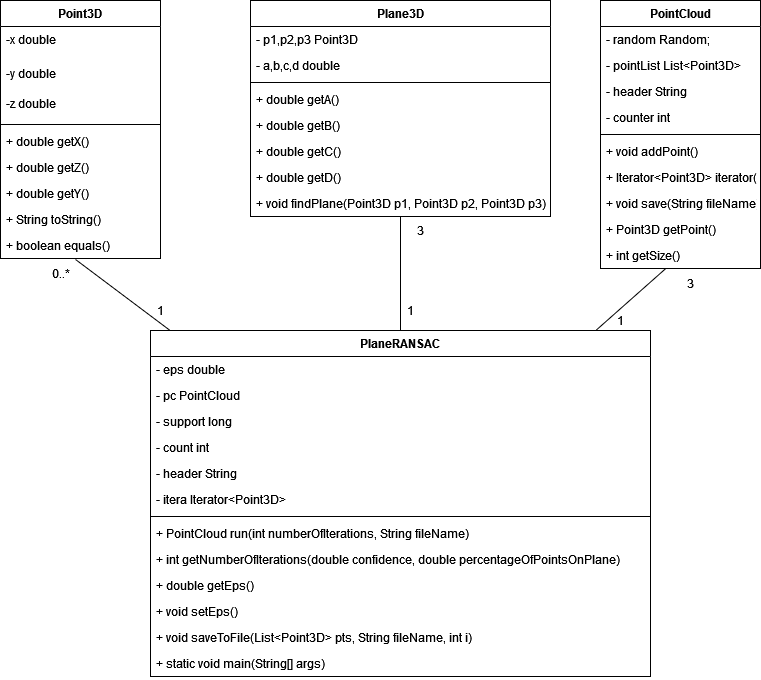

The diagram above was exported from draw.io. Its source (the exported page's mxGraphModel, read from the mxfile embedded in the PNG):
<mxGraphModel dx="1674" dy="793" grid="1" gridSize="10" guides="1" tooltips="1" connect="1" arrows="1" fold="1" page="1" pageScale="1" pageWidth="850" pageHeight="1100" math="0" shadow="0">
  <root>
    <mxCell id="0" />
    <mxCell id="1" parent="0" />
    <mxCell id="972TDCWHnAW2LE41kxeR-38" value="Point3D" style="swimlane;fontStyle=1;align=center;verticalAlign=top;childLayout=stackLayout;horizontal=1;startSize=26;horizontalStack=0;resizeParent=1;resizeParentMax=0;resizeLast=0;collapsible=1;marginBottom=0;" parent="1" vertex="1">
      <mxGeometry x="80" y="30" width="160" height="258" as="geometry" />
    </mxCell>
    <mxCell id="972TDCWHnAW2LE41kxeR-46" value="-x double" style="text;strokeColor=none;fillColor=none;align=left;verticalAlign=top;spacingLeft=4;spacingRight=4;overflow=hidden;rotatable=0;points=[[0,0.5],[1,0.5]];portConstraint=eastwest;" parent="972TDCWHnAW2LE41kxeR-38" vertex="1">
      <mxGeometry y="26" width="160" height="34" as="geometry" />
    </mxCell>
    <mxCell id="972TDCWHnAW2LE41kxeR-39" value="-y double" style="text;strokeColor=none;fillColor=none;align=left;verticalAlign=top;spacingLeft=4;spacingRight=4;overflow=hidden;rotatable=0;points=[[0,0.5],[1,0.5]];portConstraint=eastwest;" parent="972TDCWHnAW2LE41kxeR-38" vertex="1">
      <mxGeometry y="60" width="160" height="30" as="geometry" />
    </mxCell>
    <mxCell id="972TDCWHnAW2LE41kxeR-47" value="-z double" style="text;strokeColor=none;fillColor=none;align=left;verticalAlign=top;spacingLeft=4;spacingRight=4;overflow=hidden;rotatable=0;points=[[0,0.5],[1,0.5]];portConstraint=eastwest;" parent="972TDCWHnAW2LE41kxeR-38" vertex="1">
      <mxGeometry y="90" width="160" height="30" as="geometry" />
    </mxCell>
    <mxCell id="972TDCWHnAW2LE41kxeR-40" value="" style="line;strokeWidth=1;fillColor=none;align=left;verticalAlign=middle;spacingTop=-1;spacingLeft=3;spacingRight=3;rotatable=0;labelPosition=right;points=[];portConstraint=eastwest;strokeColor=inherit;" parent="972TDCWHnAW2LE41kxeR-38" vertex="1">
      <mxGeometry y="120" width="160" height="8" as="geometry" />
    </mxCell>
    <mxCell id="972TDCWHnAW2LE41kxeR-42" value="+ double getX()" style="text;strokeColor=none;fillColor=none;align=left;verticalAlign=top;spacingLeft=4;spacingRight=4;overflow=hidden;rotatable=0;points=[[0,0.5],[1,0.5]];portConstraint=eastwest;" parent="972TDCWHnAW2LE41kxeR-38" vertex="1">
      <mxGeometry y="128" width="160" height="26" as="geometry" />
    </mxCell>
    <mxCell id="972TDCWHnAW2LE41kxeR-44" value="+ double getZ()" style="text;strokeColor=none;fillColor=none;align=left;verticalAlign=top;spacingLeft=4;spacingRight=4;overflow=hidden;rotatable=0;points=[[0,0.5],[1,0.5]];portConstraint=eastwest;" parent="972TDCWHnAW2LE41kxeR-38" vertex="1">
      <mxGeometry y="154" width="160" height="26" as="geometry" />
    </mxCell>
    <mxCell id="972TDCWHnAW2LE41kxeR-43" value="+ double getY()" style="text;strokeColor=none;fillColor=none;align=left;verticalAlign=top;spacingLeft=4;spacingRight=4;overflow=hidden;rotatable=0;points=[[0,0.5],[1,0.5]];portConstraint=eastwest;" parent="972TDCWHnAW2LE41kxeR-38" vertex="1">
      <mxGeometry y="180" width="160" height="26" as="geometry" />
    </mxCell>
    <mxCell id="Z--uHZqsJcHitV-WFb0V-2" value="+ String toString()" style="text;strokeColor=none;fillColor=none;align=left;verticalAlign=top;spacingLeft=4;spacingRight=4;overflow=hidden;rotatable=0;points=[[0,0.5],[1,0.5]];portConstraint=eastwest;" parent="972TDCWHnAW2LE41kxeR-38" vertex="1">
      <mxGeometry y="206" width="160" height="26" as="geometry" />
    </mxCell>
    <mxCell id="Z--uHZqsJcHitV-WFb0V-3" value="+ boolean equals()" style="text;strokeColor=none;fillColor=none;align=left;verticalAlign=top;spacingLeft=4;spacingRight=4;overflow=hidden;rotatable=0;points=[[0,0.5],[1,0.5]];portConstraint=eastwest;" parent="972TDCWHnAW2LE41kxeR-38" vertex="1">
      <mxGeometry y="232" width="160" height="26" as="geometry" />
    </mxCell>
    <mxCell id="972TDCWHnAW2LE41kxeR-48" value="Plane3D" style="swimlane;fontStyle=1;align=center;verticalAlign=top;childLayout=stackLayout;horizontal=1;startSize=26;horizontalStack=0;resizeParent=1;resizeParentMax=0;resizeLast=0;collapsible=1;marginBottom=0;" parent="1" vertex="1">
      <mxGeometry x="330" y="30" width="300" height="216" as="geometry" />
    </mxCell>
    <mxCell id="972TDCWHnAW2LE41kxeR-49" value="- p1,p2,p3 Point3D" style="text;strokeColor=none;fillColor=none;align=left;verticalAlign=top;spacingLeft=4;spacingRight=4;overflow=hidden;rotatable=0;points=[[0,0.5],[1,0.5]];portConstraint=eastwest;" parent="972TDCWHnAW2LE41kxeR-48" vertex="1">
      <mxGeometry y="26" width="300" height="26" as="geometry" />
    </mxCell>
    <mxCell id="972TDCWHnAW2LE41kxeR-53" value="- a,b,c,d double" style="text;strokeColor=none;fillColor=none;align=left;verticalAlign=top;spacingLeft=4;spacingRight=4;overflow=hidden;rotatable=0;points=[[0,0.5],[1,0.5]];portConstraint=eastwest;" parent="972TDCWHnAW2LE41kxeR-48" vertex="1">
      <mxGeometry y="52" width="300" height="26" as="geometry" />
    </mxCell>
    <mxCell id="972TDCWHnAW2LE41kxeR-50" value="" style="line;strokeWidth=1;fillColor=none;align=left;verticalAlign=middle;spacingTop=-1;spacingLeft=3;spacingRight=3;rotatable=0;labelPosition=right;points=[];portConstraint=eastwest;strokeColor=inherit;" parent="972TDCWHnAW2LE41kxeR-48" vertex="1">
      <mxGeometry y="78" width="300" height="8" as="geometry" />
    </mxCell>
    <mxCell id="972TDCWHnAW2LE41kxeR-52" value="+ double getA()" style="text;strokeColor=none;fillColor=none;align=left;verticalAlign=top;spacingLeft=4;spacingRight=4;overflow=hidden;rotatable=0;points=[[0,0.5],[1,0.5]];portConstraint=eastwest;" parent="972TDCWHnAW2LE41kxeR-48" vertex="1">
      <mxGeometry y="86" width="300" height="26" as="geometry" />
    </mxCell>
    <mxCell id="972TDCWHnAW2LE41kxeR-54" value="+ double getB()" style="text;strokeColor=none;fillColor=none;align=left;verticalAlign=top;spacingLeft=4;spacingRight=4;overflow=hidden;rotatable=0;points=[[0,0.5],[1,0.5]];portConstraint=eastwest;" parent="972TDCWHnAW2LE41kxeR-48" vertex="1">
      <mxGeometry y="112" width="300" height="26" as="geometry" />
    </mxCell>
    <mxCell id="972TDCWHnAW2LE41kxeR-55" value="+ double getC()" style="text;strokeColor=none;fillColor=none;align=left;verticalAlign=top;spacingLeft=4;spacingRight=4;overflow=hidden;rotatable=0;points=[[0,0.5],[1,0.5]];portConstraint=eastwest;" parent="972TDCWHnAW2LE41kxeR-48" vertex="1">
      <mxGeometry y="138" width="300" height="26" as="geometry" />
    </mxCell>
    <mxCell id="972TDCWHnAW2LE41kxeR-56" value="+ double getD()" style="text;strokeColor=none;fillColor=none;align=left;verticalAlign=top;spacingLeft=4;spacingRight=4;overflow=hidden;rotatable=0;points=[[0,0.5],[1,0.5]];portConstraint=eastwest;" parent="972TDCWHnAW2LE41kxeR-48" vertex="1">
      <mxGeometry y="164" width="300" height="26" as="geometry" />
    </mxCell>
    <mxCell id="972TDCWHnAW2LE41kxeR-57" value="+ void findPlane(Point3D p1, Point3D p2, Point3D p3)" style="text;strokeColor=none;fillColor=none;align=left;verticalAlign=top;spacingLeft=4;spacingRight=4;overflow=hidden;rotatable=0;points=[[0,0.5],[1,0.5]];portConstraint=eastwest;" parent="972TDCWHnAW2LE41kxeR-48" vertex="1">
      <mxGeometry y="190" width="300" height="26" as="geometry" />
    </mxCell>
    <mxCell id="972TDCWHnAW2LE41kxeR-59" value="PointCloud" style="swimlane;fontStyle=1;align=center;verticalAlign=top;childLayout=stackLayout;horizontal=1;startSize=26;horizontalStack=0;resizeParent=1;resizeParentMax=0;resizeLast=0;collapsible=1;marginBottom=0;" parent="1" vertex="1">
      <mxGeometry x="680" y="30" width="160" height="268" as="geometry" />
    </mxCell>
    <mxCell id="972TDCWHnAW2LE41kxeR-60" value="- random Random;" style="text;strokeColor=none;fillColor=none;align=left;verticalAlign=top;spacingLeft=4;spacingRight=4;overflow=hidden;rotatable=0;points=[[0,0.5],[1,0.5]];portConstraint=eastwest;" parent="972TDCWHnAW2LE41kxeR-59" vertex="1">
      <mxGeometry y="26" width="160" height="26" as="geometry" />
    </mxCell>
    <mxCell id="972TDCWHnAW2LE41kxeR-67" value="- pointList List&lt;Point3D&gt;" style="text;strokeColor=none;fillColor=none;align=left;verticalAlign=top;spacingLeft=4;spacingRight=4;overflow=hidden;rotatable=0;points=[[0,0.5],[1,0.5]];portConstraint=eastwest;" parent="972TDCWHnAW2LE41kxeR-59" vertex="1">
      <mxGeometry y="52" width="160" height="26" as="geometry" />
    </mxCell>
    <mxCell id="972TDCWHnAW2LE41kxeR-68" value="- header String" style="text;strokeColor=none;fillColor=none;align=left;verticalAlign=top;spacingLeft=4;spacingRight=4;overflow=hidden;rotatable=0;points=[[0,0.5],[1,0.5]];portConstraint=eastwest;" parent="972TDCWHnAW2LE41kxeR-59" vertex="1">
      <mxGeometry y="78" width="160" height="26" as="geometry" />
    </mxCell>
    <mxCell id="972TDCWHnAW2LE41kxeR-69" value="- counter int" style="text;strokeColor=none;fillColor=none;align=left;verticalAlign=top;spacingLeft=4;spacingRight=4;overflow=hidden;rotatable=0;points=[[0,0.5],[1,0.5]];portConstraint=eastwest;" parent="972TDCWHnAW2LE41kxeR-59" vertex="1">
      <mxGeometry y="104" width="160" height="26" as="geometry" />
    </mxCell>
    <mxCell id="972TDCWHnAW2LE41kxeR-61" value="" style="line;strokeWidth=1;fillColor=none;align=left;verticalAlign=middle;spacingTop=-1;spacingLeft=3;spacingRight=3;rotatable=0;labelPosition=right;points=[];portConstraint=eastwest;strokeColor=inherit;" parent="972TDCWHnAW2LE41kxeR-59" vertex="1">
      <mxGeometry y="130" width="160" height="8" as="geometry" />
    </mxCell>
    <mxCell id="972TDCWHnAW2LE41kxeR-63" value="+ void addPoint()" style="text;strokeColor=none;fillColor=none;align=left;verticalAlign=top;spacingLeft=4;spacingRight=4;overflow=hidden;rotatable=0;points=[[0,0.5],[1,0.5]];portConstraint=eastwest;" parent="972TDCWHnAW2LE41kxeR-59" vertex="1">
      <mxGeometry y="138" width="160" height="26" as="geometry" />
    </mxCell>
    <mxCell id="972TDCWHnAW2LE41kxeR-66" value="+ Iterator&lt;Point3D&gt; iterator()" style="text;strokeColor=none;fillColor=none;align=left;verticalAlign=top;spacingLeft=4;spacingRight=4;overflow=hidden;rotatable=0;points=[[0,0.5],[1,0.5]];portConstraint=eastwest;" parent="972TDCWHnAW2LE41kxeR-59" vertex="1">
      <mxGeometry y="164" width="160" height="26" as="geometry" />
    </mxCell>
    <mxCell id="972TDCWHnAW2LE41kxeR-65" value="+ void save(String fileName)" style="text;strokeColor=none;fillColor=none;align=left;verticalAlign=top;spacingLeft=4;spacingRight=4;overflow=hidden;rotatable=0;points=[[0,0.5],[1,0.5]];portConstraint=eastwest;" parent="972TDCWHnAW2LE41kxeR-59" vertex="1">
      <mxGeometry y="190" width="160" height="26" as="geometry" />
    </mxCell>
    <mxCell id="972TDCWHnAW2LE41kxeR-64" value="+ Point3D getPoint()" style="text;strokeColor=none;fillColor=none;align=left;verticalAlign=top;spacingLeft=4;spacingRight=4;overflow=hidden;rotatable=0;points=[[0,0.5],[1,0.5]];portConstraint=eastwest;" parent="972TDCWHnAW2LE41kxeR-59" vertex="1">
      <mxGeometry y="216" width="160" height="26" as="geometry" />
    </mxCell>
    <mxCell id="Z--uHZqsJcHitV-WFb0V-1" value="+ int getSize()" style="text;strokeColor=none;fillColor=none;align=left;verticalAlign=top;spacingLeft=4;spacingRight=4;overflow=hidden;rotatable=0;points=[[0,0.5],[1,0.5]];portConstraint=eastwest;" parent="972TDCWHnAW2LE41kxeR-59" vertex="1">
      <mxGeometry y="242" width="160" height="26" as="geometry" />
    </mxCell>
    <mxCell id="972TDCWHnAW2LE41kxeR-75" value="PlaneRANSAC" style="swimlane;fontStyle=1;align=center;verticalAlign=top;childLayout=stackLayout;horizontal=1;startSize=26;horizontalStack=0;resizeParent=1;resizeParentMax=0;resizeLast=0;collapsible=1;marginBottom=0;" parent="1" vertex="1">
      <mxGeometry x="230" y="360" width="500" height="346" as="geometry" />
    </mxCell>
    <mxCell id="972TDCWHnAW2LE41kxeR-76" value="- eps double" style="text;strokeColor=none;fillColor=none;align=left;verticalAlign=top;spacingLeft=4;spacingRight=4;overflow=hidden;rotatable=0;points=[[0,0.5],[1,0.5]];portConstraint=eastwest;" parent="972TDCWHnAW2LE41kxeR-75" vertex="1">
      <mxGeometry y="26" width="500" height="26" as="geometry" />
    </mxCell>
    <mxCell id="972TDCWHnAW2LE41kxeR-83" value="- pc PointCloud" style="text;strokeColor=none;fillColor=none;align=left;verticalAlign=top;spacingLeft=4;spacingRight=4;overflow=hidden;rotatable=0;points=[[0,0.5],[1,0.5]];portConstraint=eastwest;" parent="972TDCWHnAW2LE41kxeR-75" vertex="1">
      <mxGeometry y="52" width="500" height="26" as="geometry" />
    </mxCell>
    <mxCell id="972TDCWHnAW2LE41kxeR-84" value="- support long" style="text;strokeColor=none;fillColor=none;align=left;verticalAlign=top;spacingLeft=4;spacingRight=4;overflow=hidden;rotatable=0;points=[[0,0.5],[1,0.5]];portConstraint=eastwest;" parent="972TDCWHnAW2LE41kxeR-75" vertex="1">
      <mxGeometry y="78" width="500" height="26" as="geometry" />
    </mxCell>
    <mxCell id="972TDCWHnAW2LE41kxeR-85" value="- count int" style="text;strokeColor=none;fillColor=none;align=left;verticalAlign=top;spacingLeft=4;spacingRight=4;overflow=hidden;rotatable=0;points=[[0,0.5],[1,0.5]];portConstraint=eastwest;" parent="972TDCWHnAW2LE41kxeR-75" vertex="1">
      <mxGeometry y="104" width="500" height="26" as="geometry" />
    </mxCell>
    <mxCell id="972TDCWHnAW2LE41kxeR-86" value="- header String" style="text;strokeColor=none;fillColor=none;align=left;verticalAlign=top;spacingLeft=4;spacingRight=4;overflow=hidden;rotatable=0;points=[[0,0.5],[1,0.5]];portConstraint=eastwest;" parent="972TDCWHnAW2LE41kxeR-75" vertex="1">
      <mxGeometry y="130" width="500" height="26" as="geometry" />
    </mxCell>
    <mxCell id="972TDCWHnAW2LE41kxeR-87" value="- itera Iterator&lt;Point3D&gt;" style="text;strokeColor=none;fillColor=none;align=left;verticalAlign=top;spacingLeft=4;spacingRight=4;overflow=hidden;rotatable=0;points=[[0,0.5],[1,0.5]];portConstraint=eastwest;" parent="972TDCWHnAW2LE41kxeR-75" vertex="1">
      <mxGeometry y="156" width="500" height="26" as="geometry" />
    </mxCell>
    <mxCell id="972TDCWHnAW2LE41kxeR-77" value="" style="line;strokeWidth=1;fillColor=none;align=left;verticalAlign=middle;spacingTop=-1;spacingLeft=3;spacingRight=3;rotatable=0;labelPosition=right;points=[];portConstraint=eastwest;strokeColor=inherit;" parent="972TDCWHnAW2LE41kxeR-75" vertex="1">
      <mxGeometry y="182" width="500" height="8" as="geometry" />
    </mxCell>
    <mxCell id="972TDCWHnAW2LE41kxeR-82" value="+ PointCloud run(int numberOfIterations, String fileName)" style="text;strokeColor=none;fillColor=none;align=left;verticalAlign=top;spacingLeft=4;spacingRight=4;overflow=hidden;rotatable=0;points=[[0,0.5],[1,0.5]];portConstraint=eastwest;" parent="972TDCWHnAW2LE41kxeR-75" vertex="1">
      <mxGeometry y="190" width="500" height="26" as="geometry" />
    </mxCell>
    <mxCell id="972TDCWHnAW2LE41kxeR-81" value="+ int getNumberOfIterations(double confidence, double percentageOfPointsOnPlane)" style="text;strokeColor=none;fillColor=none;align=left;verticalAlign=top;spacingLeft=4;spacingRight=4;overflow=hidden;rotatable=0;points=[[0,0.5],[1,0.5]];portConstraint=eastwest;" parent="972TDCWHnAW2LE41kxeR-75" vertex="1">
      <mxGeometry y="216" width="500" height="26" as="geometry" />
    </mxCell>
    <mxCell id="972TDCWHnAW2LE41kxeR-80" value="+ double getEps()" style="text;strokeColor=none;fillColor=none;align=left;verticalAlign=top;spacingLeft=4;spacingRight=4;overflow=hidden;rotatable=0;points=[[0,0.5],[1,0.5]];portConstraint=eastwest;" parent="972TDCWHnAW2LE41kxeR-75" vertex="1">
      <mxGeometry y="242" width="500" height="26" as="geometry" />
    </mxCell>
    <mxCell id="972TDCWHnAW2LE41kxeR-79" value="+ void setEps()" style="text;strokeColor=none;fillColor=none;align=left;verticalAlign=top;spacingLeft=4;spacingRight=4;overflow=hidden;rotatable=0;points=[[0,0.5],[1,0.5]];portConstraint=eastwest;" parent="972TDCWHnAW2LE41kxeR-75" vertex="1">
      <mxGeometry y="268" width="500" height="26" as="geometry" />
    </mxCell>
    <mxCell id="972TDCWHnAW2LE41kxeR-78" value="+ void saveToFile(List&lt;Point3D&gt; pts, String fileName, int i)" style="text;strokeColor=none;fillColor=none;align=left;verticalAlign=top;spacingLeft=4;spacingRight=4;overflow=hidden;rotatable=0;points=[[0,0.5],[1,0.5]];portConstraint=eastwest;" parent="972TDCWHnAW2LE41kxeR-75" vertex="1">
      <mxGeometry y="294" width="500" height="26" as="geometry" />
    </mxCell>
    <mxCell id="Z--uHZqsJcHitV-WFb0V-4" value="+ static void main(String[] args)" style="text;strokeColor=none;fillColor=none;align=left;verticalAlign=top;spacingLeft=4;spacingRight=4;overflow=hidden;rotatable=0;points=[[0,0.5],[1,0.5]];portConstraint=eastwest;" parent="972TDCWHnAW2LE41kxeR-75" vertex="1">
      <mxGeometry y="320" width="500" height="26" as="geometry" />
    </mxCell>
    <mxCell id="Z--uHZqsJcHitV-WFb0V-5" value="" style="endArrow=none;html=1;rounded=0;exitX=0.5;exitY=0;exitDx=0;exitDy=0;" parent="1" source="972TDCWHnAW2LE41kxeR-75" target="972TDCWHnAW2LE41kxeR-57" edge="1">
      <mxGeometry width="50" height="50" relative="1" as="geometry">
        <mxPoint x="510" y="360" as="sourcePoint" />
        <mxPoint x="560" y="310" as="targetPoint" />
      </mxGeometry>
    </mxCell>
    <mxCell id="Z--uHZqsJcHitV-WFb0V-6" value="" style="endArrow=none;html=1;rounded=0;" parent="1" source="972TDCWHnAW2LE41kxeR-75" target="Z--uHZqsJcHitV-WFb0V-1" edge="1">
      <mxGeometry width="50" height="50" relative="1" as="geometry">
        <mxPoint x="680" y="450" as="sourcePoint" />
        <mxPoint x="730" y="400" as="targetPoint" />
      </mxGeometry>
    </mxCell>
    <mxCell id="Z--uHZqsJcHitV-WFb0V-7" value="" style="endArrow=none;html=1;rounded=0;entryX=0.469;entryY=1.038;entryDx=0;entryDy=0;entryPerimeter=0;" parent="1" source="972TDCWHnAW2LE41kxeR-75" target="Z--uHZqsJcHitV-WFb0V-3" edge="1">
      <mxGeometry width="50" height="50" relative="1" as="geometry">
        <mxPoint x="680" y="450" as="sourcePoint" />
        <mxPoint x="730" y="400" as="targetPoint" />
      </mxGeometry>
    </mxCell>
    <mxCell id="Z--uHZqsJcHitV-WFb0V-8" value="1" style="text;html=1;align=center;verticalAlign=middle;resizable=0;points=[];autosize=1;strokeColor=none;fillColor=none;" parent="1" vertex="1">
      <mxGeometry x="225" y="325" width="30" height="30" as="geometry" />
    </mxCell>
    <mxCell id="Z--uHZqsJcHitV-WFb0V-9" value="0..*" style="text;html=1;align=center;verticalAlign=middle;resizable=0;points=[];autosize=1;strokeColor=none;fillColor=none;" parent="1" vertex="1">
      <mxGeometry x="120" y="288" width="40" height="30" as="geometry" />
    </mxCell>
    <mxCell id="Z--uHZqsJcHitV-WFb0V-10" value="1" style="text;html=1;align=center;verticalAlign=middle;resizable=0;points=[];autosize=1;strokeColor=none;fillColor=none;" parent="1" vertex="1">
      <mxGeometry x="475" y="325" width="30" height="30" as="geometry" />
    </mxCell>
    <mxCell id="Z--uHZqsJcHitV-WFb0V-11" value="3" style="text;html=1;align=center;verticalAlign=middle;resizable=0;points=[];autosize=1;strokeColor=none;fillColor=none;" parent="1" vertex="1">
      <mxGeometry x="485" y="245" width="30" height="30" as="geometry" />
    </mxCell>
    <mxCell id="Z--uHZqsJcHitV-WFb0V-12" value="1" style="text;html=1;align=center;verticalAlign=middle;resizable=0;points=[];autosize=1;strokeColor=none;fillColor=none;" parent="1" vertex="1">
      <mxGeometry x="685" y="335" width="30" height="30" as="geometry" />
    </mxCell>
    <mxCell id="Z--uHZqsJcHitV-WFb0V-13" value="3" style="text;html=1;align=center;verticalAlign=middle;resizable=0;points=[];autosize=1;strokeColor=none;fillColor=none;" parent="1" vertex="1">
      <mxGeometry x="755" y="298" width="30" height="30" as="geometry" />
    </mxCell>
  </root>
</mxGraphModel>